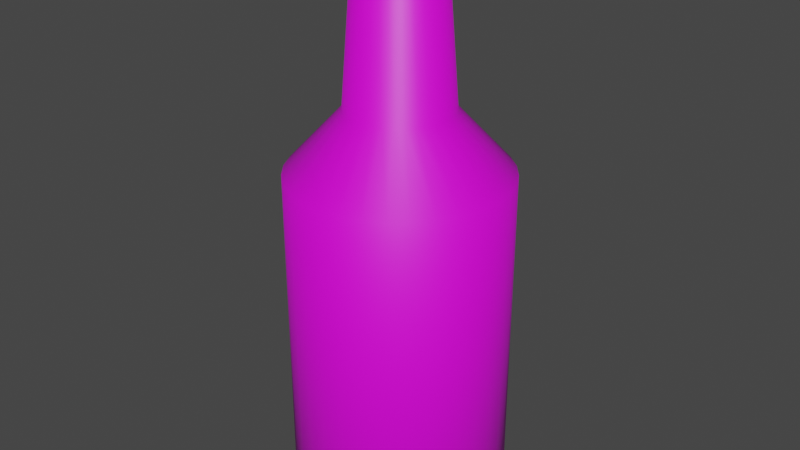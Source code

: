 # Source: Olut.blend  (saved by Blender 2.81.16; exported with 4.5.12 LTS)
import bpy
from mathutils import Matrix  # noqa: F401  (used for matrix-valued properties, if any)

bpy.ops.wm.read_factory_settings(use_empty=True)
scene = bpy.context.scene
scene.name = 'Scene'

# ---- collections
col_collection = bpy.data.collections.new('Collection'); scene.collection.children.link(col_collection)

# ---- images (referenced by path relative to the original .blend; pixels are not part of the script)
import os
ASSET_DIR = os.environ.get("B2B_ASSET_DIR", "")  # directory of the original .blend (textures are referenced by path, not embedded)
HERE = os.path.dirname(os.path.abspath(__file__))  # packed textures are extracted next to this script under _unpacked/

def load_image(name, relpath, width, height, colorspace="sRGB"):
    """Load a texture the original file referenced (path relative to the .blend, or extracted next to this script)."""
    p = next((c for c in (os.path.join(HERE, relpath), os.path.join(ASSET_DIR, relpath)) if relpath and os.path.exists(c)), "")
    if p:
        img = bpy.data.images.load(p, check_existing=True)
        img.name = name
    else:  # same state as the original file: an image datablock whose file is absent (Cycles renders it pink)
        img = bpy.data.images.new(name, width, height)
        img.source = "FILE"
        img.filepath = "//" + (relpath or name)
    img.colorspace_settings.name = colorspace
    return img
img_bottle_texture = load_image('Bottle_Texture', 'Olut_Texture.png', 1024, 1024, 'sRGB')

# ---- materials (node trees are filled in below, after node groups)
mat_material_001 = bpy.data.materials.new('Material.001')
mat_material_001.use_transparent_shadow = False

# ---- material node trees
mat_material_001.use_nodes = True; mat_material_001.node_tree.nodes.clear()
_N = mat_material_001.node_tree.nodes; _L = mat_material_001.node_tree.links
n0 = _N.new('ShaderNodeOutputMaterial'); n0.name = 'Material Output'; n0.location = (300, 300)
n1 = _N.new('ShaderNodeBsdfPrincipled'); n1.name = 'Principled BSDF'; n1.location = (10, 300)
n1.distribution = 'GGX'
n1.subsurface_method = 'BURLEY'
n1.inputs[3].default_value = 1.45
n1.inputs[27].default_value = (0.0, 0.0, 0.0, 1.0)
n1.inputs[28].default_value = 1.0
n2 = _N.new('ShaderNodeTexImage'); n2.name = 'Image Texture'; n2.location = (-180, 280)
n2.image = img_bottle_texture
_L.new(n1.outputs[0], n0.inputs[0])
_L.new(n2.outputs[0], n1.inputs[0])
n0.is_active_output = True

# ---- world
world_world = bpy.data.worlds.new('World'); scene.world = world_world
world_world.use_nodes = True; world_world.node_tree.nodes.clear()
_N = world_world.node_tree.nodes; _L = world_world.node_tree.links
n0 = _N.new('ShaderNodeOutputWorld'); n0.name = 'World Output'; n0.location = (300, 300)
n1 = _N.new('ShaderNodeBackground'); n1.name = 'Background'; n1.location = (10, 300)
n1.inputs[0].default_value = (0.05088, 0.05088, 0.05088, 1.0)
_L.new(n1.outputs[0], n0.inputs[0])
n0.is_active_output = True
world_world.color = (0.05088, 0.05088, 0.05088)
world_world.use_sun_shadow = False
world_world.sun_shadow_jitter_overblur = 0.0

# ---- meshes
me_cylinder = bpy.data.meshes.new('Cylinder')
me_cylinder.from_pydata([(7.588e-09, 0.02348, 0.5091), (0.00458, 0.02303, 0.5091), (0.008984, 0.02169, 0.5091), (0.01304, 0.01952, 0.5091), (0.0166, 0.0166, 0.5091), (0.01952, 0.01304, 0.5091), (0.02169, 0.008984, 0.5091), (0.02303, 0.00458, 0.5091), (0.02348, 2.044e-08, 0.5091), (0.02303, -0.00458, 0.5091), (0.02169, -0.008984, 0.5091), (0.01952, -0.01304, 0.5091), (0.0166, -0.0166, 0.5091), (0.01304, -0.01952, 0.5091), (0.008984, -0.02169, 0.5091), (0.00458, -0.02303, 0.5091), (3.582e-09, -0.02348, 0.5091), (-0.00458, -0.02303, 0.5091), (-0.008984, -0.02169, 0.5091), (-0.01304, -0.01952, 0.5091), (-0.0166, -0.0166, 0.5091), (-0.01952, -0.01304, 0.5091), (-0.02169, -0.008984, 0.5091), (-0.02303, -0.00458, 0.5091), (-0.02348, 3.987e-08, 0.5091), (-0.02303, 0.00458, 0.5091), (-0.02169, 0.008984, 0.5091), (-0.01952, 0.01304, 0.5091), (-0.0166, 0.0166, 0.5091), (-0.01304, 0.01952, 0.5091), (-0.008984, 0.02169, 0.5091), (-0.00458, 0.02303, 0.5091), (5.696e-09, 0.04724, 0.3602), (0.009215, 0.04633, 0.3602), (0.01808, 0.04364, 0.3602), (0.02624, 0.03928, 0.3602), (0.0334, 0.0334, 0.3602), (0.03928, 0.02624, 0.3602), (0.04364, 0.01808, 0.3602), (0.04633, 0.009215, 0.3602), (0.04724, 1.732e-08, 0.3602), (0.04633, -0.009215, 0.3602), (0.04364, -0.01808, 0.3602), (0.03928, -0.02624, 0.3602), (0.0334, -0.0334, 0.3602), (0.02624, -0.03928, 0.3602), (0.01808, -0.04364, 0.3602), (0.009215, -0.04633, 0.3602), (-9.696e-09, -0.04724, 0.3602), (-0.009215, -0.04633, 0.3602), (-0.01808, -0.04364, 0.3602), (-0.02624, -0.03928, 0.3602), (-0.0334, -0.0334, 0.3602), (-0.03928, -0.02624, 0.3602), (-0.04364, -0.01808, 0.3602), (-0.04633, -0.009215, 0.3602), (-0.04724, 5.937e-08, 0.3602), (-0.04633, 0.009215, 0.3602), (-0.04364, 0.01808, 0.3602), (-0.03928, 0.02624, 0.3602), (-0.0334, 0.0334, 0.3602), (-0.02624, 0.03928, 0.3602), (-0.01808, 0.04364, 0.3602), (-0.009215, 0.04633, 0.3602), (0.01909, 0.09599, 0.3054), (0.03745, 0.09042, 0.3054), (0.05437, 0.08138, 0.3054), (0.0692, 0.0692, 0.3054), (0.08138, 0.05437, 0.3054), (0.09042, 0.03745, 0.3054), (0.09599, 0.01909, 0.3054), (0.09787, 7.389e-09, 0.3054), (0.09599, -0.01909, 0.3054), (0.09042, -0.03745, 0.3054), (0.08138, -0.05437, 0.3054), (0.0692, -0.0692, 0.3054), (0.05437, -0.08138, 0.3054), (0.03745, -0.09042, 0.3054), (0.01909, -0.09599, 0.3054), (-3.189e-08, -0.09787, 0.3054), (-0.01909, -0.09599, 0.3054), (-0.03745, -0.09042, 0.3054), (-0.05437, -0.08138, 0.3054), (-0.0692, -0.0692, 0.3054), (-0.08138, -0.05437, 0.3054), (-0.09042, -0.03745, 0.3054), (-0.09599, -0.01909, 0.3054), (-0.09787, 9.45e-08, 0.3054), (-0.09599, 0.01909, 0.3054), (-0.09042, 0.03745, 0.3054), (-0.08138, 0.05437, 0.3054), (-0.0692, 0.0692, 0.3054), (-0.05437, 0.08138, 0.3054), (-0.03745, 0.09042, 0.3054), (-0.01909, 0.09599, 0.3054), (0.0, 0.09787, 0.3054), (0.00252, 0.01267, 0.4234), (1.92e-09, 0.01291, 0.4234), (0.004942, 0.01193, 0.4234), (0.007175, 0.01074, 0.4234), (0.009132, 0.009132, 0.4234), (0.01074, 0.007175, 0.4234), (0.01193, 0.004942, 0.4234), (0.01267, 0.00252, 0.4234), (0.01291, 2.217e-08, 0.4234), (0.01267, -0.00252, 0.4234), (0.01193, -0.004942, 0.4234), (0.01074, -0.007175, 0.4234), (0.009132, -0.009132, 0.4234), (0.007175, -0.01074, 0.4234), (0.004942, -0.01193, 0.4234), (0.00252, -0.01267, 0.4234), (-2.84e-10, -0.01291, 0.4234), (-0.00252, -0.01267, 0.4234), (-0.004942, -0.01193, 0.4234), (-0.007175, -0.01074, 0.4234), (-0.009132, -0.009132, 0.4234), (-0.01074, -0.007175, 0.4234), (-0.01193, -0.004942, 0.4234), (-0.01267, -0.00252, 0.4234), (-0.01291, 3.287e-08, 0.4234), (-0.01267, 0.00252, 0.4234), (-0.01193, 0.004942, 0.4234), (-0.01074, 0.007175, 0.4234), (-0.009132, 0.009132, 0.4234), (-0.007175, 0.01074, 0.4234), (-0.004942, 0.01193, 0.4234), (-0.00252, 0.01267, 0.4234), (0.006038, 0.03036, 0.5091), (0.007016, 0.03527, 0.5042), (7.027e-09, 0.03596, 0.5042), (7.252e-09, 0.03095, 0.5091), (0.01184, 0.0286, 0.5091), (0.01376, 0.03323, 0.5042), (0.0172, 0.02574, 0.5091), (0.01998, 0.0299, 0.5042), (0.02189, 0.02189, 0.5091), (0.02543, 0.02543, 0.5042), (0.02574, 0.0172, 0.5091), (0.0299, 0.01998, 0.5042), (0.0286, 0.01184, 0.5091), (0.03323, 0.01376, 0.5042), (0.03036, 0.006038, 0.5091), (0.03527, 0.007016, 0.5042), (0.03095, 2.041e-08, 0.5091), (0.03596, 2.039e-08, 0.5042), (0.03036, -0.006038, 0.5091), (0.03527, -0.007016, 0.5042), (0.0286, -0.01184, 0.5091), (0.03323, -0.01376, 0.5042), (0.02574, -0.0172, 0.5091), (0.0299, -0.01998, 0.5042), (0.02189, -0.02189, 0.5091), (0.02543, -0.02543, 0.5042), (0.0172, -0.02574, 0.5091), (0.01998, -0.0299, 0.5042), (0.01184, -0.0286, 0.5091), (0.01376, -0.03323, 0.5042), (0.006038, -0.03036, 0.5091), (0.007016, -0.03527, 0.5042), (-1.371e-09, -0.03095, 0.5091), (-4.691e-09, -0.03596, 0.5042), (-0.006038, -0.03036, 0.5091), (-0.007016, -0.03527, 0.5042), (-0.01184, -0.0286, 0.5091), (-0.01376, -0.03323, 0.5042), (-0.0172, -0.02574, 0.5091), (-0.01998, -0.0299, 0.5042), (-0.02189, -0.02189, 0.5091), (-0.02543, -0.02543, 0.5042), (-0.02574, -0.0172, 0.5091), (-0.0299, -0.01998, 0.5042), (-0.0286, -0.01184, 0.5091), (-0.03323, -0.01376, 0.5042), (-0.03036, -0.006038, 0.5091), (-0.03527, -0.007016, 0.5042), (-0.03095, 4.737e-08, 0.5091), (-0.03596, 5.24e-08, 0.5042), (-0.03036, 0.006038, 0.5091), (-0.03527, 0.007016, 0.5042), (-0.0286, 0.01184, 0.5091), (-0.03323, 0.01376, 0.5042), (-0.02574, 0.0172, 0.5091), (-0.0299, 0.01998, 0.5042), (-0.02189, 0.02189, 0.5091), (-0.02543, 0.02543, 0.5042), (-0.0172, 0.02574, 0.5091), (-0.01998, 0.0299, 0.5042), (-0.01184, 0.0286, 0.5091), (-0.01376, 0.03323, 0.5042), (-0.006038, 0.03036, 0.5091), (-0.007016, 0.03527, 0.5042), (-3.025e-08, 0.06305, -0.0001716), (0.0, 0.09787, 0.01446), (0.0123, 0.06184, -0.0001716), (0.01909, 0.09599, 0.01446), (0.02413, 0.05825, -0.0001716), (0.03745, 0.09042, 0.01446), (0.03503, 0.05243, -0.0001716), (0.05437, 0.08138, 0.01446), (0.04458, 0.04458, -0.0001716), (0.0692, 0.0692, 0.01446), (0.05243, 0.03503, -0.0001716), (0.08138, 0.05437, 0.01446), (0.05825, 0.02413, -0.0001716), (0.09042, 0.03745, 0.01446), (0.06184, 0.0123, -0.0001716), (0.09599, 0.01909, 0.01446), (0.06305, -5.103e-09, -0.0001716), (0.09787, 7.389e-09, 0.01446), (0.06184, -0.0123, -0.0001716), (0.09599, -0.01909, 0.01446), (0.05825, -0.02413, -0.0001716), (0.09042, -0.03745, 0.01446), (0.05243, -0.03503, -0.0001716), (0.08138, -0.05437, 0.01446), (0.04458, -0.04458, -0.0001716), (0.0692, -0.0692, 0.01446), (0.03503, -0.05243, -0.0001716), (0.05437, -0.08138, 0.01446), (0.02413, -0.05825, -0.0001716), (0.03745, -0.09042, 0.01446), (0.0123, -0.06184, -0.0001716), (0.01909, -0.09599, 0.01446), (-1.746e-08, -0.06305, -0.0001716), (-3.189e-08, -0.09787, 0.01446), (-0.0123, -0.06184, -0.0001716), (-0.01909, -0.09599, 0.01446), (-0.02413, -0.05825, -0.0001716), (-0.03745, -0.09042, 0.01446), (-0.03503, -0.05243, -0.0001716), (-0.05437, -0.08138, 0.01446), (-0.04458, -0.04458, -0.0001716), (-0.0692, -0.0692, 0.01446), (-0.05243, -0.03503, -0.0001716), (-0.08138, -0.05437, 0.01446), (-0.05825, -0.02413, -0.0001716), (-0.09042, -0.03745, 0.01446), (-0.06184, -0.0123, -0.0001716), (-0.09599, -0.01909, 0.01446), (-0.06305, 4.416e-08, -0.0001716), (-0.09787, 9.45e-08, 0.01446), (-0.06184, 0.0123, -0.0001716), (-0.09599, 0.01909, 0.01446), (-0.05825, 0.02413, -0.0001716), (-0.09042, 0.03745, 0.01446), (-0.05243, 0.03503, -0.0001716), (-0.08138, 0.05437, 0.01446), (-0.04458, 0.04458, -0.0001716), (-0.0692, 0.0692, 0.01446), (-0.03503, 0.05243, -0.0001716), (-0.05437, 0.08138, 0.01446), (-0.02413, 0.05825, -0.0001716), (-0.03745, 0.09042, 0.01446), (-0.0123, 0.06184, -0.0001716), (-0.01909, 0.09599, 0.01446), (0.01623, 0.08157, -0.0001716), (-1.121e-08, 0.08317, -0.0001716), (0.03183, 0.07684, -0.0001716), (0.04621, 0.06915, -0.0001716), (0.05881, 0.05881, -0.0001716), (0.06915, 0.04621, -0.0001716), (0.07684, 0.03183, -0.0001716), (0.08157, 0.01623, -0.0001716), (0.08317, 2.826e-09, -0.0001716), (0.08157, -0.01623, -0.0001716), (0.07684, -0.03183, -0.0001716), (0.06915, -0.04621, -0.0001716), (0.05881, -0.05881, -0.0001716), (0.04621, -0.06915, -0.0001716), (0.03183, -0.07684, -0.0001716), (0.01623, -0.08157, -0.0001716), (-2.279e-08, -0.08317, -0.0001716), (-0.01623, -0.08157, -0.0001716), (-0.03183, -0.07684, -0.0001716), (-0.04621, -0.06915, -0.0001716), (-0.05881, -0.05881, -0.0001716), (-0.06915, -0.04621, -0.0001716), (-0.07684, -0.03183, -0.0001716), (-0.08157, -0.01623, -0.0001716), (-0.08317, 6.772e-08, -0.0001716), (-0.08157, 0.01623, -0.0001716), (-0.07684, 0.03183, -0.0001716), (-0.06915, 0.04621, -0.0001716), (-0.05881, 0.05881, -0.0001716), (-0.04621, 0.06915, -0.0001716), (-0.03183, 0.07684, -0.0001716), (-0.01623, 0.08157, -0.0001716), (0.009137, 0.04593, 0.02097), (-1.296e-08, 0.04683, 0.02097), (0.01792, 0.04327, 0.02097), (0.02602, 0.03894, 0.02097), (0.03312, 0.03312, 0.02097), (0.03894, 0.02602, 0.02097), (0.04327, 0.01792, 0.02097), (0.04593, 0.009137, 0.02097), (0.04683, 1.482e-10, 0.02097), (0.04593, -0.009137, 0.02097), (0.04327, -0.01792, 0.02097), (0.03894, -0.02602, 0.02097), (0.03312, -0.03312, 0.02097), (0.02602, -0.03894, 0.02097), (0.01792, -0.04327, 0.02097), (0.009137, -0.04593, 0.02097), (-3.456e-09, -0.04683, 0.02097), (-0.009137, -0.04593, 0.02097), (-0.01792, -0.04327, 0.02097), (-0.02602, -0.03894, 0.02097), (-0.03312, -0.03312, 0.02097), (-0.03894, -0.02602, 0.02097), (-0.04327, -0.01792, 0.02097), (-0.04593, -0.009137, 0.02097), (-0.04683, 3.674e-08, 0.02097), (-0.04593, 0.009137, 0.02097), (-0.04327, 0.01792, 0.02097), (-0.03894, 0.02602, 0.02097), (-0.03312, 0.03312, 0.02097), (-0.02602, 0.03894, 0.02097), (-0.01792, 0.04327, 0.02097), (-0.009137, 0.04593, 0.02097)], [], [(1, 2, 132, 128), (32, 130, 129, 33), (3, 4, 136, 134), (4, 5, 138, 136), (5, 6, 140, 138), (6, 7, 142, 140), (7, 8, 144, 142), (8, 9, 146, 144), (9, 10, 148, 146), (10, 11, 150, 148), (11, 12, 152, 150), (12, 13, 154, 152), (13, 14, 156, 154), (14, 15, 158, 156), (15, 16, 160, 158), (16, 17, 162, 160), (17, 18, 164, 162), (18, 19, 166, 164), (19, 20, 168, 166), (20, 21, 170, 168), (21, 22, 172, 170), (22, 23, 174, 172), (23, 24, 176, 174), (24, 25, 178, 176), (25, 26, 180, 178), (26, 27, 182, 180), (27, 28, 184, 182), (28, 29, 186, 184), (29, 30, 188, 186), (30, 31, 190, 188), (3, 2, 98, 99), (31, 0, 131, 190), (255, 94, 95, 193), (94, 63, 32, 95), (93, 62, 63, 94), (92, 61, 62, 93), (91, 60, 61, 92), (90, 59, 60, 91), (89, 58, 59, 90), (88, 57, 58, 89), (87, 56, 57, 88), (86, 55, 56, 87), (85, 54, 55, 86), (84, 53, 54, 85), (83, 52, 53, 84), (82, 51, 52, 83), (81, 50, 51, 82), (80, 49, 50, 81), (79, 48, 49, 80), (78, 47, 48, 79), (77, 46, 47, 78), (76, 45, 46, 77), (75, 44, 45, 76), (74, 43, 44, 75), (73, 42, 43, 74), (72, 41, 42, 73), (71, 40, 41, 72), (70, 39, 40, 71), (69, 38, 39, 70), (68, 37, 38, 69), (67, 36, 37, 68), (66, 35, 36, 67), (65, 34, 35, 66), (64, 33, 34, 65), (95, 32, 33, 64), (240, 242, 313, 312), (197, 65, 66, 199), (199, 66, 67, 201), (201, 67, 68, 203), (203, 68, 69, 205), (205, 69, 70, 207), (207, 70, 71, 209), (209, 71, 72, 211), (211, 72, 73, 213), (213, 73, 74, 215), (215, 74, 75, 217), (217, 75, 76, 219), (219, 76, 77, 221), (221, 77, 78, 223), (223, 78, 79, 225), (225, 79, 80, 227), (227, 80, 81, 229), (229, 81, 82, 231), (231, 82, 83, 233), (233, 83, 84, 235), (235, 84, 85, 237), (237, 85, 86, 239), (239, 86, 87, 241), (241, 87, 88, 243), (243, 88, 89, 245), (245, 89, 90, 247), (247, 90, 91, 249), (249, 91, 92, 251), (251, 92, 93, 253), (253, 93, 94, 255), (195, 64, 65, 197), (33, 129, 133, 34), (63, 191, 130, 32), (34, 133, 135, 35), (35, 135, 137, 36), (36, 137, 139, 37), (37, 139, 141, 38), (38, 141, 143, 39), (39, 143, 145, 40), (40, 145, 147, 41), (41, 147, 149, 42), (42, 149, 151, 43), (43, 151, 153, 44), (44, 153, 155, 45), (45, 155, 157, 46), (46, 157, 159, 47), (47, 159, 161, 48), (48, 161, 163, 49), (49, 163, 165, 50), (50, 165, 167, 51), (51, 167, 169, 52), (52, 169, 171, 53), (53, 171, 173, 54), (54, 173, 175, 55), (55, 175, 177, 56), (56, 177, 179, 57), (57, 179, 181, 58), (58, 181, 183, 59), (59, 183, 185, 60), (60, 185, 187, 61), (61, 187, 189, 62), (62, 189, 191, 63), (2, 3, 134, 132), (96, 97, 127, 126, 125, 124, 123, 122, 121, 120, 119, 118, 117, 116, 115, 114, 113, 112, 111, 110, 109, 108, 107, 106, 105, 104, 103, 102, 101, 100, 99, 98), (30, 29, 125, 126), (17, 16, 112, 113), (4, 3, 99, 100), (31, 30, 126, 127), (18, 17, 113, 114), (5, 4, 100, 101), (0, 31, 127, 97), (19, 18, 114, 115), (6, 5, 101, 102), (20, 19, 115, 116), (7, 6, 102, 103), (21, 20, 116, 117), (8, 7, 103, 104), (22, 21, 117, 118), (9, 8, 104, 105), (23, 22, 118, 119), (10, 9, 105, 106), (24, 23, 119, 120), (11, 10, 106, 107), (25, 24, 120, 121), (12, 11, 107, 108), (26, 25, 121, 122), (13, 12, 108, 109), (27, 26, 122, 123), (14, 13, 109, 110), (1, 0, 97, 96), (28, 27, 123, 124), (15, 14, 110, 111), (2, 1, 96, 98), (29, 28, 124, 125), (16, 15, 111, 112), (129, 130, 131, 128), (133, 129, 128, 132), (135, 133, 132, 134), (137, 135, 134, 136), (139, 137, 136, 138), (141, 139, 138, 140), (143, 141, 140, 142), (145, 143, 142, 144), (147, 145, 144, 146), (149, 147, 146, 148), (151, 149, 148, 150), (153, 151, 150, 152), (155, 153, 152, 154), (157, 155, 154, 156), (159, 157, 156, 158), (161, 159, 158, 160), (163, 161, 160, 162), (165, 163, 162, 164), (167, 165, 164, 166), (169, 167, 166, 168), (171, 169, 168, 170), (173, 171, 170, 172), (175, 173, 172, 174), (177, 175, 174, 176), (179, 177, 176, 178), (181, 179, 178, 180), (183, 181, 180, 182), (185, 183, 182, 184), (187, 185, 184, 186), (189, 187, 186, 188), (191, 189, 188, 190), (130, 191, 190, 131), (0, 1, 128, 131), (193, 195, 256, 257), (195, 197, 258, 256), (197, 199, 259, 258), (199, 201, 260, 259), (201, 203, 261, 260), (203, 205, 262, 261), (205, 207, 263, 262), (207, 209, 264, 263), (209, 211, 265, 264), (211, 213, 266, 265), (213, 215, 267, 266), (215, 217, 268, 267), (217, 219, 269, 268), (219, 221, 270, 269), (221, 223, 271, 270), (223, 225, 272, 271), (225, 227, 273, 272), (227, 229, 274, 273), (229, 231, 275, 274), (231, 233, 276, 275), (233, 235, 277, 276), (235, 237, 278, 277), (237, 239, 279, 278), (239, 241, 280, 279), (241, 243, 281, 280), (243, 245, 282, 281), (245, 247, 283, 282), (247, 249, 284, 283), (249, 251, 285, 284), (251, 253, 286, 285), (253, 255, 287, 286), (255, 193, 257, 287), (193, 95, 64, 195), (194, 192, 257, 256), (196, 194, 256, 258), (198, 196, 258, 259), (200, 198, 259, 260), (202, 200, 260, 261), (204, 202, 261, 262), (206, 204, 262, 263), (208, 206, 263, 264), (210, 208, 264, 265), (212, 210, 265, 266), (214, 212, 266, 267), (216, 214, 267, 268), (218, 216, 268, 269), (220, 218, 269, 270), (222, 220, 270, 271), (224, 222, 271, 272), (226, 224, 272, 273), (228, 226, 273, 274), (230, 228, 274, 275), (232, 230, 275, 276), (234, 232, 276, 277), (236, 234, 277, 278), (238, 236, 278, 279), (240, 238, 279, 280), (242, 240, 280, 281), (244, 242, 281, 282), (246, 244, 282, 283), (248, 246, 283, 284), (250, 248, 284, 285), (252, 250, 285, 286), (254, 252, 286, 287), (192, 254, 287, 257), (289, 288, 290, 291, 292, 293, 294, 295, 296, 297, 298, 299, 300, 301, 302, 303, 304, 305, 306, 307, 308, 309, 310, 311, 312, 313, 314, 315, 316, 317, 318, 319), (214, 216, 300, 299), (242, 244, 314, 313), (216, 218, 301, 300), (244, 246, 315, 314), (218, 220, 302, 301), (192, 194, 288, 289), (246, 248, 316, 315), (220, 222, 303, 302), (194, 196, 290, 288), (248, 250, 317, 316), (222, 224, 304, 303), (196, 198, 291, 290), (250, 252, 318, 317), (224, 226, 305, 304), (198, 200, 292, 291), (252, 254, 319, 318), (226, 228, 306, 305), (200, 202, 293, 292), (254, 192, 289, 319), (228, 230, 307, 306), (202, 204, 294, 293), (230, 232, 308, 307), (204, 206, 295, 294), (232, 234, 309, 308), (206, 208, 296, 295), (234, 236, 310, 309), (208, 210, 297, 296), (236, 238, 311, 310), (210, 212, 298, 297), (238, 240, 312, 311), (212, 214, 299, 298)])
me_cylinder.polygons.foreach_set('use_smooth', [True] * 290)
_uv = me_cylinder.uv_layers.new(name='UVMap')
_uv.uv.foreach_set('vector', [0.7424, 0.7364, 0.7423, 0.7353, 0.7441, 0.7349, 0.7443, 0.7364, 0.6447, 0.7095, 0.746, 0.7382, 0.7461, 0.7363, 0.6411, 0.7279, 0.7419, 0.7342, 0.7413, 0.7332, 0.7429, 0.7321, 0.7436, 0.7334, 0.7413, 0.7332, 0.7406, 0.7323, 0.7419, 0.731, 0.7429, 0.7321, 0.7406, 0.7323, 0.7397, 0.7316, 0.7407, 0.73, 0.7419, 0.731, 0.7397, 0.7316, 0.7387, 0.7311, 0.7393, 0.7294, 0.7407, 0.73, 0.7387, 0.7311, 0.7376, 0.7308, 0.7379, 0.729, 0.7393, 0.7294, 0.7376, 0.7308, 0.7364, 0.7307, 0.7364, 0.7288, 0.7379, 0.729, 0.7364, 0.7307, 0.7353, 0.7309, 0.7349, 0.729, 0.7364, 0.7288, 0.7353, 0.7309, 0.7342, 0.7312, 0.7334, 0.7295, 0.7349, 0.729, 0.7342, 0.7312, 0.7332, 0.7318, 0.7321, 0.7302, 0.7334, 0.7295, 0.7332, 0.7318, 0.7323, 0.7325, 0.731, 0.7312, 0.7321, 0.7302, 0.7323, 0.7325, 0.7316, 0.7334, 0.73, 0.7324, 0.731, 0.7312, 0.7316, 0.7334, 0.7311, 0.7345, 0.7294, 0.7338, 0.73, 0.7324, 0.7311, 0.7345, 0.7308, 0.7356, 0.729, 0.7352, 0.7294, 0.7338, 0.7308, 0.7356, 0.7307, 0.7367, 0.7288, 0.7367, 0.729, 0.7352, 0.7307, 0.7367, 0.7308, 0.7378, 0.729, 0.7382, 0.7288, 0.7367, 0.7308, 0.7378, 0.7312, 0.7389, 0.7295, 0.7397, 0.729, 0.7382, 0.7312, 0.7389, 0.7318, 0.7399, 0.7302, 0.741, 0.7295, 0.7397, 0.7318, 0.7399, 0.7325, 0.7408, 0.7312, 0.7421, 0.7302, 0.741, 0.7325, 0.7408, 0.7334, 0.7415, 0.7324, 0.7431, 0.7312, 0.7421, 0.7334, 0.7415, 0.7344, 0.742, 0.7338, 0.7438, 0.7324, 0.7431, 0.7344, 0.742, 0.7356, 0.7423, 0.7352, 0.7442, 0.7338, 0.7438, 0.7356, 0.7423, 0.7367, 0.7424, 0.7367, 0.7443, 0.7352, 0.7442, 0.7367, 0.7424, 0.7378, 0.7423, 0.7382, 0.7441, 0.7367, 0.7443, 0.7378, 0.7423, 0.7389, 0.7419, 0.7397, 0.7436, 0.7382, 0.7441, 0.7389, 0.7419, 0.7399, 0.7414, 0.741, 0.7429, 0.7397, 0.7436, 0.7399, 0.7414, 0.7408, 0.7406, 0.7421, 0.7419, 0.741, 0.7429, 0.7408, 0.7406, 0.7415, 0.7397, 0.7431, 0.7407, 0.7421, 0.7419, 0.7415, 0.7397, 0.742, 0.7387, 0.7438, 0.7393, 0.7431, 0.7407, 0.7419, 0.7342, 0.7423, 0.7353, 0.7366, 0.7366, 0.7366, 0.7366, 0.742, 0.7387, 0.7423, 0.7376, 0.7442, 0.7379, 0.7438, 0.7393, 0.0317, -0.0001697, 0.03171, 0.4733, 0.0004868, 0.4733, 0.0004842, -0.0001695, 0.5035, 0.612, 0.6517, 0.6921, 0.6447, 0.7095, 0.4837, 0.6599, 0.5323, 0.5689, 0.662, 0.6764, 0.6517, 0.6921, 0.5035, 0.612, 0.5689, 0.5323, 0.6752, 0.663, 0.662, 0.6764, 0.5323, 0.5689, 0.612, 0.5035, 0.6907, 0.6524, 0.6752, 0.663, 0.5689, 0.5323, 0.6599, 0.4837, 0.708, 0.6451, 0.6907, 0.6524, 0.612, 0.5035, 0.7107, 0.4736, 0.7264, 0.6413, 0.708, 0.6451, 0.6599, 0.4837, 0.7625, 0.4736, 0.7452, 0.6411, 0.7264, 0.6413, 0.7107, 0.4736, 0.8133, 0.4837, 0.7637, 0.6447, 0.7452, 0.6411, 0.7625, 0.4736, 0.8611, 0.5035, 0.7811, 0.6517, 0.7637, 0.6447, 0.8133, 0.4837, 0.9042, 0.5323, 0.7968, 0.662, 0.7811, 0.6517, 0.8611, 0.5035, 0.9408, 0.5689, 0.8101, 0.6752, 0.7968, 0.662, 0.9042, 0.5323, 0.9696, 0.612, 0.8207, 0.6907, 0.8101, 0.6752, 0.9408, 0.5689, 0.9894, 0.6599, 0.828, 0.708, 0.8207, 0.6907, 0.9696, 0.612, 0.9995, 0.7107, 0.8318, 0.7264, 0.828, 0.708, 0.9894, 0.6599, 0.9995, 0.7625, 0.832, 0.7452, 0.8318, 0.7264, 0.9995, 0.7107, 0.9894, 0.8133, 0.8284, 0.7637, 0.832, 0.7452, 0.9995, 0.7625, 0.9696, 0.8611, 0.8214, 0.7811, 0.8284, 0.7637, 0.9894, 0.8133, 0.9408, 0.9042, 0.8111, 0.7968, 0.8214, 0.7811, 0.9696, 0.8611, 0.9042, 0.9408, 0.7979, 0.8101, 0.8111, 0.7968, 0.9408, 0.9042, 0.8611, 0.9696, 0.7824, 0.8207, 0.7979, 0.8101, 0.9042, 0.9408, 0.8132, 0.9894, 0.7651, 0.828, 0.7824, 0.8207, 0.8611, 0.9696, 0.7624, 0.9995, 0.7467, 0.8318, 0.7651, 0.828, 0.8132, 0.9894, 0.7107, 0.9995, 0.7279, 0.832, 0.7467, 0.8318, 0.7624, 0.9995, 0.6598, 0.9894, 0.7095, 0.8284, 0.7279, 0.832, 0.7107, 0.9995, 0.612, 0.9696, 0.692, 0.8214, 0.7095, 0.8284, 0.6598, 0.9894, 0.5689, 0.9408, 0.6764, 0.8111, 0.692, 0.8214, 0.612, 0.9696, 0.5323, 0.9042, 0.663, 0.7979, 0.6764, 0.8111, 0.5689, 0.9408, 0.5035, 0.8611, 0.6524, 0.7824, 0.663, 0.7979, 0.5323, 0.9042, 0.4837, 0.8133, 0.6451, 0.7651, 0.6524, 0.7824, 0.5035, 0.8611, 0.4736, 0.7625, 0.6413, 0.7467, 0.6451, 0.7651, 0.4837, 0.8133, 0.4736, 0.7107, 0.6411, 0.7279, 0.6413, 0.7467, 0.4736, 0.7625, 0.4837, 0.6599, 0.6447, 0.7095, 0.6411, 0.7279, 0.4736, 0.7107, 0.4034, 0.6394, 0.4033, 0.6603, 0.3627, 0.6566, 0.3628, 0.6437, 0.9371, -0.0001701, 0.9371, 0.4733, 0.9059, 0.4733, 0.9059, -0.0001701, 0.9059, -0.0001701, 0.9059, 0.4733, 0.8746, 0.4733, 0.8746, -0.0001703, 0.8746, -0.0001703, 0.8746, 0.4733, 0.8434, 0.4733, 0.8434, -0.0001704, 0.8434, -0.0001704, 0.8434, 0.4733, 0.8122, 0.4733, 0.8122, -0.0001705, 0.8122, -0.0001705, 0.8122, 0.4733, 0.781, 0.4733, 0.781, -0.0001706, 0.781, -0.0001706, 0.781, 0.4733, 0.7498, 0.4733, 0.7498, -0.0001707, 0.7498, -0.0001707, 0.7498, 0.4733, 0.7185, 0.4733, 0.7185, -0.0001707, 0.7185, -0.0001707, 0.7185, 0.4733, 0.6873, 0.4733, 0.6873, -0.0001707, 0.6873, -0.0001707, 0.6873, 0.4733, 0.6561, 0.4733, 0.6561, -0.0001708, 0.6561, -0.0001708, 0.6561, 0.4733, 0.6249, 0.4733, 0.6249, -0.0001709, 0.6249, -0.0001709, 0.6249, 0.4733, 0.5937, 0.4733, 0.5937, -0.0001709, 0.5937, -0.0001709, 0.5937, 0.4733, 0.5624, 0.4733, 0.5624, -0.0001709, 0.5624, -0.0001709, 0.5624, 0.4733, 0.5312, 0.4733, 0.5312, -0.0001709, 0.5312, -0.0001709, 0.5312, 0.4733, 0.5, 0.4733, 0.5, -0.0001709, 0.5, -0.0001709, 0.5, 0.4733, 0.4688, 0.4733, 0.4688, -0.0001709, 0.4688, -0.0001709, 0.4688, 0.4733, 0.4376, 0.4733, 0.4376, -0.0001708, 0.4376, -0.0001708, 0.4376, 0.4733, 0.4063, 0.4733, 0.4063, -0.0001708, 0.4063, -0.0001708, 0.4063, 0.4733, 0.3751, 0.4733, 0.3751, -0.0001708, 0.3751, -0.0001708, 0.3751, 0.4733, 0.3439, 0.4733, 0.3439, -0.0001708, 0.3439, -0.0001708, 0.3439, 0.4733, 0.3127, 0.4733, 0.3127, -0.0001706, 0.3127, -0.0001706, 0.3127, 0.4733, 0.2815, 0.4733, 0.2815, -0.0001705, 0.2815, -0.0001705, 0.2815, 0.4733, 0.2502, 0.4733, 0.2502, -0.0001705, 0.2502, -0.0001705, 0.2502, 0.4733, 0.219, 0.4733, 0.219, -0.0001704, 0.219, -0.0001704, 0.219, 0.4733, 0.1878, 0.4733, 0.1878, -0.0001703, 0.1878, -0.0001703, 0.1878, 0.4733, 0.1566, 0.4733, 0.1566, -0.0001702, 0.1566, -0.0001702, 0.1566, 0.4733, 0.1254, 0.4733, 0.1254, -0.0001701, 0.1254, -0.0001701, 0.1254, 0.4733, 0.09415, 0.4733, 0.09414, -0.00017, 0.09414, -0.00017, 0.09415, 0.4733, 0.06293, 0.4733, 0.06292, -0.0001698, 0.06292, -0.0001698, 0.06293, 0.4733, 0.03171, 0.4733, 0.0317, -0.0001697, 0.9683, -0.0001699, 0.9683, 0.4733, 0.9371, 0.4733, 0.9371, -0.0001701, 0.6411, 0.7279, 0.7461, 0.7363, 0.7459, 0.7345, 0.6413, 0.7467, 0.6517, 0.6921, 0.7455, 0.74, 0.746, 0.7382, 0.6447, 0.7095, 0.6413, 0.7467, 0.7459, 0.7345, 0.7453, 0.7327, 0.6451, 0.7651, 0.6451, 0.7651, 0.7453, 0.7327, 0.7443, 0.7311, 0.6524, 0.7824, 0.6524, 0.7824, 0.7443, 0.7311, 0.7431, 0.7297, 0.663, 0.7979, 0.663, 0.7979, 0.7431, 0.7297, 0.7416, 0.7285, 0.6764, 0.8111, 0.6764, 0.8111, 0.7416, 0.7285, 0.74, 0.7277, 0.692, 0.8214, 0.692, 0.8214, 0.74, 0.7277, 0.7382, 0.7272, 0.7095, 0.8284, 0.7095, 0.8284, 0.7382, 0.7272, 0.7363, 0.727, 0.7279, 0.832, 0.7279, 0.832, 0.7363, 0.727, 0.7345, 0.7273, 0.7467, 0.8318, 0.7467, 0.8318, 0.7345, 0.7273, 0.7327, 0.7279, 0.7651, 0.828, 0.7651, 0.828, 0.7327, 0.7279, 0.7311, 0.7288, 0.7824, 0.8207, 0.7824, 0.8207, 0.7311, 0.7288, 0.7296, 0.73, 0.7979, 0.8101, 0.7979, 0.8101, 0.7296, 0.73, 0.7285, 0.7315, 0.8111, 0.7968, 0.8111, 0.7968, 0.7285, 0.7315, 0.7277, 0.7331, 0.8214, 0.7811, 0.8214, 0.7811, 0.7277, 0.7331, 0.7272, 0.7349, 0.8284, 0.7637, 0.8284, 0.7637, 0.7272, 0.7349, 0.727, 0.7368, 0.832, 0.7452, 0.832, 0.7452, 0.727, 0.7368, 0.7273, 0.7387, 0.8318, 0.7264, 0.8318, 0.7264, 0.7273, 0.7387, 0.7278, 0.7404, 0.828, 0.708, 0.828, 0.708, 0.7278, 0.7404, 0.7288, 0.7421, 0.8207, 0.6907, 0.8207, 0.6907, 0.7288, 0.7421, 0.73, 0.7435, 0.8101, 0.6752, 0.8101, 0.6752, 0.73, 0.7435, 0.7315, 0.7446, 0.7968, 0.662, 0.7968, 0.662, 0.7315, 0.7446, 0.7331, 0.7455, 0.7811, 0.6517, 0.7811, 0.6517, 0.7331, 0.7455, 0.7349, 0.746, 0.7637, 0.6447, 0.7637, 0.6447, 0.7349, 0.746, 0.7368, 0.7461, 0.7452, 0.6411, 0.7452, 0.6411, 0.7368, 0.7461, 0.7387, 0.7459, 0.7264, 0.6413, 0.7264, 0.6413, 0.7387, 0.7459, 0.7404, 0.7453, 0.708, 0.6451, 0.708, 0.6451, 0.7404, 0.7453, 0.7421, 0.7444, 0.6907, 0.6524, 0.6907, 0.6524, 0.7421, 0.7444, 0.7435, 0.7431, 0.6752, 0.663, 0.6752, 0.663, 0.7435, 0.7431, 0.7446, 0.7417, 0.662, 0.6764, 0.662, 0.6764, 0.7446, 0.7417, 0.7455, 0.74, 0.6517, 0.6921, 0.7423, 0.7353, 0.7419, 0.7342, 0.7436, 0.7334, 0.7441, 0.7349, 0.7366, 0.7366, 0.7366, 0.7366, 0.7365, 0.7366, 0.7365, 0.7366, 0.7365, 0.7366, 0.7365, 0.7366, 0.7365, 0.7366, 0.7365, 0.7366, 0.7365, 0.7366, 0.7365, 0.7366, 0.7365, 0.7366, 0.7365, 0.7365, 0.7365, 0.7365, 0.7365, 0.7365, 0.7365, 0.7365, 0.7366, 0.7365, 0.7366, 0.7365, 0.7366, 0.7365, 0.7366, 0.7365, 0.7366, 0.7365, 0.7366, 0.7365, 0.7366, 0.7366, 0.7366, 0.7366, 0.7366, 0.7366, 0.7366, 0.7366, 0.7366, 0.7366, 0.7366, 0.7366, 0.7366, 0.7366, 0.7366, 0.7366, 0.7366, 0.7366, 0.7366, 0.7366, 0.7366, 0.7366, 0.7415, 0.7397, 0.7408, 0.7406, 0.7365, 0.7366, 0.7365, 0.7366, 0.7307, 0.7367, 0.7308, 0.7356, 0.7366, 0.7365, 0.7366, 0.7365, 0.7413, 0.7332, 0.7419, 0.7342, 0.7366, 0.7366, 0.7366, 0.7366, 0.742, 0.7387, 0.7415, 0.7397, 0.7365, 0.7366, 0.7365, 0.7366, 0.7308, 0.7378, 0.7307, 0.7367, 0.7366, 0.7365, 0.7366, 0.7365, 0.7406, 0.7323, 0.7413, 0.7332, 0.7366, 0.7366, 0.7366, 0.7366, 0.7423, 0.7376, 0.742, 0.7387, 0.7365, 0.7366, 0.7366, 0.7366, 0.7312, 0.7389, 0.7308, 0.7378, 0.7366, 0.7365, 0.7365, 0.7365, 0.7397, 0.7316, 0.7406, 0.7323, 0.7366, 0.7366, 0.7366, 0.7366, 0.7318, 0.7399, 0.7312, 0.7389, 0.7365, 0.7365, 0.7365, 0.7365, 0.7387, 0.7311, 0.7397, 0.7316, 0.7366, 0.7366, 0.7366, 0.7366, 0.7325, 0.7408, 0.7318, 0.7399, 0.7365, 0.7365, 0.7365, 0.7365, 0.7376, 0.7308, 0.7387, 0.7311, 0.7366, 0.7366, 0.7366, 0.7366, 0.7334, 0.7415, 0.7325, 0.7408, 0.7365, 0.7365, 0.7365, 0.7365, 0.7364, 0.7307, 0.7376, 0.7308, 0.7366, 0.7366, 0.7366, 0.7366, 0.7344, 0.742, 0.7334, 0.7415, 0.7365, 0.7365, 0.7365, 0.7366, 0.7353, 0.7309, 0.7364, 0.7307, 0.7366, 0.7366, 0.7366, 0.7366, 0.7356, 0.7423, 0.7344, 0.742, 0.7365, 0.7366, 0.7365, 0.7366, 0.7342, 0.7312, 0.7353, 0.7309, 0.7366, 0.7366, 0.7366, 0.7366, 0.7367, 0.7424, 0.7356, 0.7423, 0.7365, 0.7366, 0.7365, 0.7366, 0.7332, 0.7318, 0.7342, 0.7312, 0.7366, 0.7366, 0.7366, 0.7366, 0.7378, 0.7423, 0.7367, 0.7424, 0.7365, 0.7366, 0.7365, 0.7366, 0.7323, 0.7325, 0.7332, 0.7318, 0.7366, 0.7366, 0.7366, 0.7365, 0.7389, 0.7419, 0.7378, 0.7423, 0.7365, 0.7366, 0.7365, 0.7366, 0.7316, 0.7334, 0.7323, 0.7325, 0.7366, 0.7365, 0.7366, 0.7365, 0.7424, 0.7364, 0.7423, 0.7376, 0.7366, 0.7366, 0.7366, 0.7366, 0.7399, 0.7414, 0.7389, 0.7419, 0.7365, 0.7366, 0.7365, 0.7366, 0.7311, 0.7345, 0.7316, 0.7334, 0.7366, 0.7365, 0.7366, 0.7365, 0.7423, 0.7353, 0.7424, 0.7364, 0.7366, 0.7366, 0.7366, 0.7366, 0.7408, 0.7406, 0.7399, 0.7414, 0.7365, 0.7366, 0.7365, 0.7366, 0.7308, 0.7356, 0.7311, 0.7345, 0.7366, 0.7365, 0.7366, 0.7365, 0.7461, 0.7363, 0.746, 0.7382, 0.7442, 0.7379, 0.7443, 0.7364, 0.7459, 0.7345, 0.7461, 0.7363, 0.7443, 0.7364, 0.7441, 0.7349, 0.7453, 0.7327, 0.7459, 0.7345, 0.7441, 0.7349, 0.7436, 0.7334, 0.7443, 0.7311, 0.7453, 0.7327, 0.7436, 0.7334, 0.7429, 0.7321, 0.7431, 0.7297, 0.7443, 0.7311, 0.7429, 0.7321, 0.7419, 0.731, 0.7416, 0.7285, 0.7431, 0.7297, 0.7419, 0.731, 0.7407, 0.73, 0.74, 0.7277, 0.7416, 0.7285, 0.7407, 0.73, 0.7393, 0.7294, 0.7382, 0.7272, 0.74, 0.7277, 0.7393, 0.7294, 0.7379, 0.729, 0.7363, 0.727, 0.7382, 0.7272, 0.7379, 0.729, 0.7364, 0.7288, 0.7345, 0.7273, 0.7363, 0.727, 0.7364, 0.7288, 0.7349, 0.729, 0.7327, 0.7279, 0.7345, 0.7273, 0.7349, 0.729, 0.7334, 0.7295, 0.7311, 0.7288, 0.7327, 0.7279, 0.7334, 0.7295, 0.7321, 0.7302, 0.7296, 0.73, 0.7311, 0.7288, 0.7321, 0.7302, 0.731, 0.7312, 0.7285, 0.7315, 0.7296, 0.73, 0.731, 0.7312, 0.73, 0.7324, 0.7277, 0.7331, 0.7285, 0.7315, 0.73, 0.7324, 0.7294, 0.7338, 0.7272, 0.7349, 0.7277, 0.7331, 0.7294, 0.7338, 0.729, 0.7352, 0.727, 0.7368, 0.7272, 0.7349, 0.729, 0.7352, 0.7288, 0.7367, 0.7273, 0.7387, 0.727, 0.7368, 0.7288, 0.7367, 0.729, 0.7382, 0.7278, 0.7404, 0.7273, 0.7387, 0.729, 0.7382, 0.7295, 0.7397, 0.7288, 0.7421, 0.7278, 0.7404, 0.7295, 0.7397, 0.7302, 0.741, 0.73, 0.7435, 0.7288, 0.7421, 0.7302, 0.741, 0.7312, 0.7421, 0.7315, 0.7446, 0.73, 0.7435, 0.7312, 0.7421, 0.7324, 0.7431, 0.7331, 0.7455, 0.7315, 0.7446, 0.7324, 0.7431, 0.7338, 0.7438, 0.7349, 0.746, 0.7331, 0.7455, 0.7338, 0.7438, 0.7352, 0.7442, 0.7368, 0.7461, 0.7349, 0.746, 0.7352, 0.7442, 0.7367, 0.7443, 0.7387, 0.7459, 0.7368, 0.7461, 0.7367, 0.7443, 0.7382, 0.7441, 0.7404, 0.7453, 0.7387, 0.7459, 0.7382, 0.7441, 0.7397, 0.7436, 0.7421, 0.7444, 0.7404, 0.7453, 0.7397, 0.7436, 0.741, 0.7429, 0.7435, 0.7431, 0.7421, 0.7444, 0.741, 0.7429, 0.7421, 0.7419, 0.7446, 0.7417, 0.7435, 0.7431, 0.7421, 0.7419, 0.7431, 0.7407, 0.7455, 0.74, 0.7446, 0.7417, 0.7431, 0.7407, 0.7438, 0.7393, 0.746, 0.7382, 0.7455, 0.74, 0.7438, 0.7393, 0.7442, 0.7379, 0.7423, 0.7376, 0.7424, 0.7364, 0.7443, 0.7364, 0.7442, 0.7379, 0.3143, 0.8258, 0.2796, 0.8258, 0.283, 0.7897, 0.3106, 0.7897, 0.2796, 0.8258, 0.2456, 0.819, 0.2559, 0.7843, 0.283, 0.7897, 0.2456, 0.819, 0.2135, 0.8057, 0.2304, 0.7737, 0.2559, 0.7843, 0.2135, 0.8057, 0.1847, 0.7865, 0.2075, 0.7583, 0.2304, 0.7737, 0.1847, 0.7865, 0.1601, 0.7619, 0.188, 0.7388, 0.2075, 0.7583, 0.1601, 0.7619, 0.1408, 0.7331, 0.1727, 0.7158, 0.188, 0.7388, 0.1408, 0.7331, 0.1275, 0.701, 0.1622, 0.6903, 0.1727, 0.7158, 0.1275, 0.701, 0.1208, 0.667, 0.1568, 0.6632, 0.1622, 0.6903, 0.1208, 0.667, 0.1208, 0.6323, 0.1569, 0.6356, 0.1568, 0.6632, 0.1208, 0.6323, 0.1276, 0.5982, 0.1623, 0.6086, 0.1569, 0.6356, 0.1276, 0.5982, 0.1408, 0.5662, 0.1729, 0.5831, 0.1623, 0.6086, 0.1408, 0.5662, 0.1601, 0.5373, 0.1883, 0.5602, 0.1729, 0.5831, 0.1601, 0.5373, 0.1847, 0.5128, 0.2078, 0.5407, 0.1883, 0.5602, 0.1847, 0.5128, 0.2136, 0.4936, 0.2308, 0.5255, 0.2078, 0.5407, 0.2136, 0.4936, 0.2457, 0.4803, 0.2563, 0.515, 0.2308, 0.5255, 0.2457, 0.4803, 0.2797, 0.4736, 0.2834, 0.5096, 0.2563, 0.515, 0.2797, 0.4736, 0.3144, 0.4736, 0.311, 0.5097, 0.2834, 0.5096, 0.3144, 0.4736, 0.3484, 0.4804, 0.3381, 0.5151, 0.311, 0.5097, 0.3484, 0.4804, 0.3805, 0.4936, 0.3636, 0.5257, 0.3381, 0.5151, 0.3805, 0.4936, 0.4093, 0.5129, 0.3865, 0.541, 0.3636, 0.5257, 0.4093, 0.5129, 0.4339, 0.5374, 0.406, 0.5606, 0.3865, 0.541, 0.4339, 0.5374, 0.4532, 0.5662, 0.4213, 0.5835, 0.406, 0.5606, 0.4532, 0.5662, 0.4665, 0.5983, 0.4318, 0.609, 0.4213, 0.5835, 0.4665, 0.5983, 0.4733, 0.6323, 0.4372, 0.6361, 0.4318, 0.609, 0.4733, 0.6323, 0.4733, 0.667, 0.4372, 0.6637, 0.4372, 0.6361, 0.4733, 0.667, 0.4665, 0.7011, 0.4317, 0.6907, 0.4372, 0.6637, 0.4665, 0.7011, 0.4532, 0.7331, 0.4211, 0.7162, 0.4317, 0.6907, 0.4532, 0.7331, 0.4339, 0.762, 0.4057, 0.7391, 0.4211, 0.7162, 0.4339, 0.762, 0.4093, 0.7865, 0.3862, 0.7586, 0.4057, 0.7391, 0.4093, 0.7865, 0.3804, 0.8058, 0.3632, 0.7739, 0.3862, 0.7586, 0.3804, 0.8058, 0.3484, 0.819, 0.3377, 0.7844, 0.3632, 0.7739, 0.3484, 0.819, 0.3143, 0.8258, 0.3106, 0.7897, 0.3377, 0.7844, 0.9995, -0.0001698, 0.9995, 0.4733, 0.9683, 0.4733, 0.9683, -0.0001699, 0.2864, 0.7558, 0.3073, 0.7558, 0.3106, 0.7897, 0.283, 0.7897, 0.2658, 0.7517, 0.2864, 0.7558, 0.283, 0.7897, 0.2559, 0.7843, 0.2465, 0.7437, 0.2658, 0.7517, 0.2559, 0.7843, 0.2304, 0.7737, 0.2291, 0.7321, 0.2465, 0.7437, 0.2304, 0.7737, 0.2075, 0.7583, 0.2143, 0.7172, 0.2291, 0.7321, 0.2075, 0.7583, 0.188, 0.7388, 0.2027, 0.6998, 0.2143, 0.7172, 0.188, 0.7388, 0.1727, 0.7158, 0.1947, 0.6805, 0.2027, 0.6998, 0.1727, 0.7158, 0.1622, 0.6903, 0.1907, 0.6599, 0.1947, 0.6805, 0.1622, 0.6903, 0.1568, 0.6632, 0.1907, 0.639, 0.1907, 0.6599, 0.1568, 0.6632, 0.1569, 0.6356, 0.1948, 0.6185, 0.1907, 0.639, 0.1569, 0.6356, 0.1623, 0.6086, 0.2028, 0.5992, 0.1948, 0.6185, 0.1623, 0.6086, 0.1729, 0.5831, 0.2145, 0.5818, 0.2028, 0.5992, 0.1729, 0.5831, 0.1883, 0.5602, 0.2293, 0.5671, 0.2145, 0.5818, 0.1883, 0.5602, 0.2078, 0.5407, 0.2468, 0.5555, 0.2293, 0.5671, 0.2078, 0.5407, 0.2308, 0.5255, 0.2661, 0.5476, 0.2468, 0.5555, 0.2308, 0.5255, 0.2563, 0.515, 0.2867, 0.5435, 0.2661, 0.5476, 0.2563, 0.515, 0.2834, 0.5096, 0.3076, 0.5435, 0.2867, 0.5435, 0.2834, 0.5096, 0.311, 0.5097, 0.3281, 0.5476, 0.3076, 0.5435, 0.311, 0.5097, 0.3381, 0.5151, 0.3475, 0.5557, 0.3281, 0.5476, 0.3381, 0.5151, 0.3636, 0.5257, 0.3649, 0.5673, 0.3475, 0.5557, 0.3636, 0.5257, 0.3865, 0.541, 0.3797, 0.5821, 0.3649, 0.5673, 0.3865, 0.541, 0.406, 0.5606, 0.3913, 0.5995, 0.3797, 0.5821, 0.406, 0.5606, 0.4213, 0.5835, 0.3993, 0.6188, 0.3913, 0.5995, 0.4213, 0.5835, 0.4318, 0.609, 0.4034, 0.6394, 0.3993, 0.6188, 0.4318, 0.609, 0.4372, 0.6361, 0.4033, 0.6603, 0.4034, 0.6394, 0.4372, 0.6361, 0.4372, 0.6637, 0.3992, 0.6808, 0.4033, 0.6603, 0.4372, 0.6637, 0.4317, 0.6907, 0.3912, 0.7001, 0.3992, 0.6808, 0.4317, 0.6907, 0.4211, 0.7162, 0.3795, 0.7175, 0.3912, 0.7001, 0.4211, 0.7162, 0.4057, 0.7391, 0.3647, 0.7322, 0.3795, 0.7175, 0.4057, 0.7391, 0.3862, 0.7586, 0.3472, 0.7438, 0.3647, 0.7322, 0.3862, 0.7586, 0.3632, 0.7739, 0.3279, 0.7518, 0.3472, 0.7438, 0.3632, 0.7739, 0.3377, 0.7844, 0.3073, 0.7558, 0.3279, 0.7518, 0.3377, 0.7844, 0.3106, 0.7897, 0.303, 0.7151, 0.2901, 0.7151, 0.2774, 0.7125, 0.2655, 0.7075, 0.2548, 0.7003, 0.2457, 0.6911, 0.2386, 0.6804, 0.2338, 0.6684, 0.2313, 0.6557, 0.2313, 0.6427, 0.2339, 0.6301, 0.2389, 0.6182, 0.2461, 0.6076, 0.2553, 0.5985, 0.2662, 0.5915, 0.2782, 0.5867, 0.2909, 0.5842, 0.3038, 0.5842, 0.3165, 0.5868, 0.3284, 0.5919, 0.3392, 0.5991, 0.3483, 0.6082, 0.3554, 0.619, 0.3603, 0.631, 0.3628, 0.6437, 0.3627, 0.6566, 0.3601, 0.6692, 0.3551, 0.681, 0.3479, 0.6917, 0.3387, 0.7007, 0.3278, 0.7078, 0.3158, 0.7126, 0.2028, 0.5992, 0.2145, 0.5818, 0.2461, 0.6076, 0.2389, 0.6182, 0.4033, 0.6603, 0.3992, 0.6808, 0.3601, 0.6692, 0.3627, 0.6566, 0.2145, 0.5818, 0.2293, 0.5671, 0.2553, 0.5985, 0.2461, 0.6076, 0.3992, 0.6808, 0.3912, 0.7001, 0.3551, 0.681, 0.3601, 0.6692, 0.2293, 0.5671, 0.2468, 0.5555, 0.2662, 0.5915, 0.2553, 0.5985, 0.3073, 0.7558, 0.2864, 0.7558, 0.2901, 0.7151, 0.303, 0.7151, 0.3912, 0.7001, 0.3795, 0.7175, 0.3479, 0.6917, 0.3551, 0.681, 0.2468, 0.5555, 0.2661, 0.5476, 0.2782, 0.5867, 0.2662, 0.5915, 0.2864, 0.7558, 0.2658, 0.7517, 0.2774, 0.7125, 0.2901, 0.7151, 0.3795, 0.7175, 0.3647, 0.7322, 0.3387, 0.7007, 0.3479, 0.6917, 0.2661, 0.5476, 0.2867, 0.5435, 0.2909, 0.5842, 0.2782, 0.5867, 0.2658, 0.7517, 0.2465, 0.7437, 0.2655, 0.7075, 0.2774, 0.7125, 0.3647, 0.7322, 0.3472, 0.7438, 0.3278, 0.7078, 0.3387, 0.7007, 0.2867, 0.5435, 0.3076, 0.5435, 0.3038, 0.5842, 0.2909, 0.5842, 0.2465, 0.7437, 0.2291, 0.7321, 0.2548, 0.7003, 0.2655, 0.7075, 0.3472, 0.7438, 0.3279, 0.7518, 0.3158, 0.7126, 0.3278, 0.7078, 0.3076, 0.5435, 0.3281, 0.5476, 0.3165, 0.5868, 0.3038, 0.5842, 0.2291, 0.7321, 0.2143, 0.7172, 0.2457, 0.6911, 0.2548, 0.7003, 0.3279, 0.7518, 0.3073, 0.7558, 0.303, 0.7151, 0.3158, 0.7126, 0.3281, 0.5476, 0.3475, 0.5557, 0.3284, 0.5919, 0.3165, 0.5868, 0.2143, 0.7172, 0.2027, 0.6998, 0.2386, 0.6804, 0.2457, 0.6911, 0.3475, 0.5557, 0.3649, 0.5673, 0.3392, 0.5991, 0.3284, 0.5919, 0.2027, 0.6998, 0.1947, 0.6805, 0.2338, 0.6684, 0.2386, 0.6804, 0.3649, 0.5673, 0.3797, 0.5821, 0.3483, 0.6082, 0.3392, 0.5991, 0.1947, 0.6805, 0.1907, 0.6599, 0.2313, 0.6557, 0.2338, 0.6684, 0.3797, 0.5821, 0.3913, 0.5995, 0.3554, 0.619, 0.3483, 0.6082, 0.1907, 0.6599, 0.1907, 0.639, 0.2313, 0.6427, 0.2313, 0.6557, 0.3913, 0.5995, 0.3993, 0.6188, 0.3603, 0.631, 0.3554, 0.619, 0.1907, 0.639, 0.1948, 0.6185, 0.2339, 0.6301, 0.2313, 0.6427, 0.3993, 0.6188, 0.4034, 0.6394, 0.3628, 0.6437, 0.3603, 0.631, 0.1948, 0.6185, 0.2028, 0.5992, 0.2389, 0.6182, 0.2339, 0.6301])
me_cylinder.materials.append(mat_material_001)
me_cylinder.use_remesh_fix_poles = True
me_cylinder.use_remesh_preserve_attributes = False
me_cylinder.use_mirror_vertex_groups = False
me_cylinder.update()

# ---- objects
ob_olut = bpy.data.objects.new('Olut', me_cylinder)

# ---- transforms, parenting, visibility, modifiers, constraints
ob_olut.location = (0.0, 0.0, 0.0)
ob_olut.lineart.crease_threshold = 0.0

# ---- collection membership
col_collection.objects.link(ob_olut)

# ---- scene / render settings (as saved in the file)
scene.frame_start = 1; scene.frame_end = 250; scene.frame_set(1)
scene.render.engine = 'BLENDER_EEVEE_NEXT'
scene.cycles.use_denoising = False
scene.cycles.samples = 128
scene.cycles.sampling_pattern = 'TABULATED_SOBOL'
scene.cycles.use_adaptive_sampling = False
scene.cycles.use_light_tree = False
scene.view_settings.view_transform = 'Filmic'
bpy.context.view_layer.update()

# ---- added for rendering (the .blend has no active camera and no usable light): camera, sun
cam_auto = bpy.data.cameras.new('AutoCamera')
cam_auto.lens = 50.0
cam_auto.sensor_width = 36.0
cam_auto.clip_end = 1000.0
ob_auto_camera = bpy.data.objects.new('AutoCamera', cam_auto)
scene.collection.objects.link(ob_auto_camera)
ob_auto_camera.location = (0.53633, -0.643596, 0.683548)
ob_auto_camera.rotation_euler = (1.09748, -7.21219e-08, 0.694738)
scene.camera = ob_auto_camera
light_auto_sun = bpy.data.lights.new('AutoSun', 'SUN')
light_auto_sun.energy = 3.0
light_auto_sun.angle = 0.0523599
ob_auto_sun = bpy.data.objects.new('AutoSun', light_auto_sun)
scene.collection.objects.link(ob_auto_sun)
ob_auto_sun.rotation_euler = (0.872665, 0.174533, 0.523599)
bpy.context.view_layer.update()
